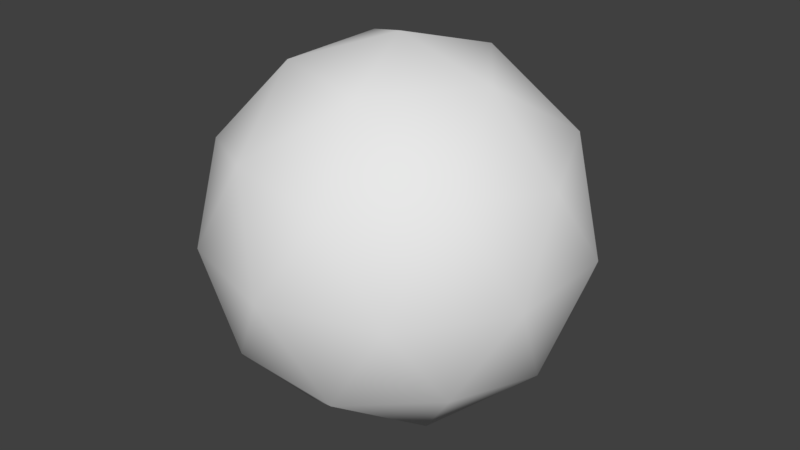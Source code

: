 # Source: icosphere_sub2.blend  (saved by Blender 2.78.0; exported with 4.5.12 LTS)
import bpy
from mathutils import Matrix  # noqa: F401  (used for matrix-valued properties, if any)

bpy.ops.wm.read_factory_settings(use_empty=True)
scene = bpy.context.scene
scene.name = 'Scene'

# ---- collections
col_collection_1 = bpy.data.collections.new('Collection 1'); scene.collection.children.link(col_collection_1)

# ---- world
world_world = bpy.data.worlds.new('World'); scene.world = world_world
world_world.color = (0.05088, 0.05088, 0.05088)
world_world.use_sun_shadow = False
world_world.sun_shadow_jitter_overblur = 0.0
world_world.cycles.sampling_method = 'MANUAL'

# ---- meshes
me_icosphere = bpy.data.meshes.new('Icosphere')
me_icosphere.from_pydata([(0.0, 0.0, -1.0), (0.7236, -0.5257, -0.4472), (-0.2764, -0.8506, -0.4472), (-0.8944, 0.0, -0.4472), (-0.2764, 0.8506, -0.4472), (0.7236, 0.5257, -0.4472), (0.2764, -0.8506, 0.4472), (-0.7236, -0.5257, 0.4472), (-0.7236, 0.5257, 0.4472), (0.2764, 0.8506, 0.4472), (0.8944, 0.0, 0.4472), (0.0, 0.0, 1.0), (-0.1625, -0.5, -0.8507), (0.4253, -0.309, -0.8507), (0.2629, -0.809, -0.5257), (0.8506, 0.0, -0.5257), (0.4253, 0.309, -0.8507), (-0.5257, 0.0, -0.8507), (-0.6882, -0.5, -0.5257), (-0.1625, 0.5, -0.8507), (-0.6882, 0.5, -0.5257), (0.2629, 0.809, -0.5257), (0.9511, -0.309, 0.0), (0.9511, 0.309, 0.0), (0.0, -1.0, 0.0), (0.5878, -0.809, 0.0), (-0.9511, -0.309, 0.0), (-0.5878, -0.809, 0.0), (-0.5878, 0.809, 0.0), (-0.9511, 0.309, 0.0), (0.5878, 0.809, 0.0), (0.0, 1.0, 0.0), (0.6882, -0.5, 0.5257), (-0.2629, -0.809, 0.5257), (-0.8506, 0.0, 0.5257), (-0.2629, 0.809, 0.5257), (0.6882, 0.5, 0.5257), (0.1625, -0.5, 0.8507), (0.5257, 0.0, 0.8507), (-0.4253, -0.309, 0.8507), (-0.4253, 0.309, 0.8507), (0.1625, 0.5, 0.8507)], [], [(0, 13, 12), (1, 13, 15), (0, 12, 17), (0, 17, 19), (0, 19, 16), (1, 15, 22), (2, 14, 24), (3, 18, 26), (4, 20, 28), (5, 21, 30), (1, 22, 25), (2, 24, 27), (3, 26, 29), (4, 28, 31), (5, 30, 23), (6, 32, 37), (7, 33, 39), (8, 34, 40), (9, 35, 41), (10, 36, 38), (38, 41, 11), (38, 36, 41), (36, 9, 41), (41, 40, 11), (41, 35, 40), (35, 8, 40), (40, 39, 11), (40, 34, 39), (34, 7, 39), (39, 37, 11), (39, 33, 37), (33, 6, 37), (37, 38, 11), (37, 32, 38), (32, 10, 38), (23, 36, 10), (23, 30, 36), (30, 9, 36), (31, 35, 9), (31, 28, 35), (28, 8, 35), (29, 34, 8), (29, 26, 34), (26, 7, 34), (27, 33, 7), (27, 24, 33), (24, 6, 33), (25, 32, 6), (25, 22, 32), (22, 10, 32), (30, 31, 9), (30, 21, 31), (21, 4, 31), (28, 29, 8), (28, 20, 29), (20, 3, 29), (26, 27, 7), (26, 18, 27), (18, 2, 27), (24, 25, 6), (24, 14, 25), (14, 1, 25), (22, 23, 10), (22, 15, 23), (15, 5, 23), (16, 21, 5), (16, 19, 21), (19, 4, 21), (19, 20, 4), (19, 17, 20), (17, 3, 20), (17, 18, 3), (17, 12, 18), (12, 2, 18), (15, 16, 5), (15, 13, 16), (13, 0, 16), (12, 14, 2), (12, 13, 14), (13, 1, 14)])
me_icosphere.polygons.foreach_set('use_smooth', [True] * 80)
me_icosphere.use_remesh_preserve_volume = False
me_icosphere.use_remesh_preserve_attributes = False
me_icosphere.use_mirror_vertex_groups = False
me_icosphere.update()

# ---- objects
ob_icosphere = bpy.data.objects.new('Icosphere', me_icosphere)

# ---- transforms, parenting, visibility, modifiers, constraints
ob_icosphere.location = (0.0, 0.0, 0.0)
ob_icosphere.lineart.crease_threshold = 0.0

# ---- collection membership
col_collection_1.objects.link(ob_icosphere)

# ---- scene / render settings (as saved in the file)
scene.frame_start = 1; scene.frame_end = 250; scene.frame_set(1)
scene.render.engine = 'BLENDER_EEVEE_NEXT'
scene.render.resolution_percentage = 50
scene.render.dither_intensity = 0.0
scene.cycles.use_denoising = False
scene.cycles.samples = 128
scene.cycles.sampling_pattern = 'TABULATED_SOBOL'
scene.cycles.light_sampling_threshold = 0.0
scene.cycles.use_adaptive_sampling = False
scene.cycles.use_light_tree = False
scene.cycles.blur_glossy = 0.0
scene.cycles.sample_clamp_indirect = 0.0
scene.view_settings.view_transform = 'Standard'
bpy.context.view_layer.update()

# ---- added for rendering (the .blend has no active camera and no usable light): camera, sun
cam_auto = bpy.data.cameras.new('AutoCamera')
cam_auto.lens = 50.0
cam_auto.sensor_width = 36.0
cam_auto.clip_end = 1000.0
ob_auto_camera = bpy.data.objects.new('AutoCamera', cam_auto)
scene.collection.objects.link(ob_auto_camera)
ob_auto_camera.location = (3.15365, -3.78438, 2.52292)
ob_auto_camera.rotation_euler = (1.09748, -7.21219e-08, 0.694738)
scene.camera = ob_auto_camera
light_auto_sun = bpy.data.lights.new('AutoSun', 'SUN')
light_auto_sun.energy = 3.0
light_auto_sun.angle = 0.0523599
ob_auto_sun = bpy.data.objects.new('AutoSun', light_auto_sun)
scene.collection.objects.link(ob_auto_sun)
ob_auto_sun.rotation_euler = (0.872665, 0.174533, 0.523599)
bpy.context.view_layer.update()
